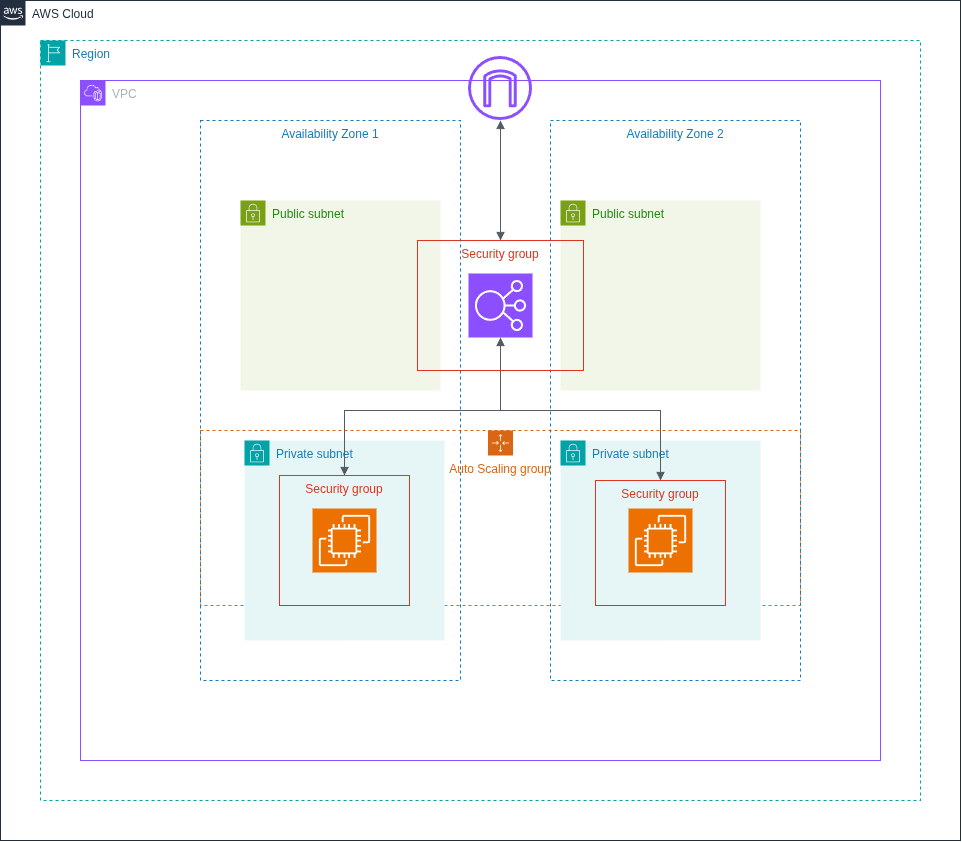

The diagram above was exported from draw.io. Its source (the exported page's mxGraphModel, read from the mxfile embedded in the PNG):
<mxGraphModel dx="1757" dy="1158" grid="1" gridSize="10" guides="1" tooltips="1" connect="1" arrows="1" fold="1" page="1" pageScale="1" pageWidth="1654" pageHeight="2336" math="0" shadow="0">
  <root>
    <mxCell id="0" />
    <mxCell id="1" parent="0" />
    <mxCell id="p6_T8-mbFTRIedDS0uuQ-1" parent="1" style="points=[[0,0],[0.25,0],[0.5,0],[0.75,0],[1,0],[1,0.25],[1,0.5],[1,0.75],[1,1],[0.75,1],[0.5,1],[0.25,1],[0,1],[0,0.75],[0,0.5],[0,0.25]];outlineConnect=0;gradientColor=none;html=1;whiteSpace=wrap;fontSize=12;fontStyle=0;container=1;pointerEvents=0;collapsible=0;recursiveResize=0;shape=mxgraph.aws4.group;grIcon=mxgraph.aws4.group_aws_cloud_alt;strokeColor=#232F3E;fillColor=none;verticalAlign=top;align=left;spacingLeft=30;fontColor=#232F3E;dashed=0;" value="AWS Cloud" vertex="1">
      <mxGeometry height="840" width="960" x="80" y="80" as="geometry" />
    </mxCell>
    <mxCell id="p6_T8-mbFTRIedDS0uuQ-2" parent="p6_T8-mbFTRIedDS0uuQ-1" style="points=[[0,0],[0.25,0],[0.5,0],[0.75,0],[1,0],[1,0.25],[1,0.5],[1,0.75],[1,1],[0.75,1],[0.5,1],[0.25,1],[0,1],[0,0.75],[0,0.5],[0,0.25]];outlineConnect=0;gradientColor=none;html=1;whiteSpace=wrap;fontSize=12;fontStyle=0;container=1;pointerEvents=0;collapsible=0;recursiveResize=0;shape=mxgraph.aws4.group;grIcon=mxgraph.aws4.group_region;strokeColor=#00A4A6;fillColor=none;verticalAlign=top;align=left;spacingLeft=30;fontColor=#147EBA;dashed=1;" value="Region" vertex="1">
      <mxGeometry height="760" width="880" x="40" y="40" as="geometry" />
    </mxCell>
    <mxCell id="p6_T8-mbFTRIedDS0uuQ-16" parent="p6_T8-mbFTRIedDS0uuQ-2" style="points=[[0,0],[0.25,0],[0.5,0],[0.75,0],[1,0],[1,0.25],[1,0.5],[1,0.75],[1,1],[0.75,1],[0.5,1],[0.25,1],[0,1],[0,0.75],[0,0.5],[0,0.25]];outlineConnect=0;gradientColor=none;html=1;whiteSpace=wrap;fontSize=12;fontStyle=0;container=1;pointerEvents=0;collapsible=0;recursiveResize=0;shape=mxgraph.aws4.group;grIcon=mxgraph.aws4.group_vpc2;strokeColor=#8C4FFF;fillColor=none;verticalAlign=top;align=left;spacingLeft=30;fontColor=#AAB7B8;dashed=0;" value="VPC" vertex="1">
      <mxGeometry height="680" width="800" x="40" y="40" as="geometry" />
    </mxCell>
    <mxCell id="p6_T8-mbFTRIedDS0uuQ-15" parent="p6_T8-mbFTRIedDS0uuQ-16" style="points=[[0,0],[0.25,0],[0.5,0],[0.75,0],[1,0],[1,0.25],[1,0.5],[1,0.75],[1,1],[0.75,1],[0.5,1],[0.25,1],[0,1],[0,0.75],[0,0.5],[0,0.25]];outlineConnect=0;gradientColor=none;html=1;whiteSpace=wrap;fontSize=12;fontStyle=0;container=1;pointerEvents=0;collapsible=0;recursiveResize=0;shape=mxgraph.aws4.groupCenter;grIcon=mxgraph.aws4.group_auto_scaling_group;grStroke=1;strokeColor=#D86613;fillColor=none;verticalAlign=top;align=center;fontColor=#D86613;dashed=1;spacingTop=25;" value="Auto Scaling group" vertex="1">
      <mxGeometry height="175" width="600" x="120" y="350" as="geometry" />
    </mxCell>
    <mxCell id="p6_T8-mbFTRIedDS0uuQ-14" parent="p6_T8-mbFTRIedDS0uuQ-16" style="fillColor=none;strokeColor=#147EBA;dashed=1;verticalAlign=top;fontStyle=0;fontColor=#147EBA;whiteSpace=wrap;html=1;" value="Availability Zone 2" vertex="1">
      <mxGeometry height="560" width="250" x="470" y="40" as="geometry" />
    </mxCell>
    <mxCell id="p6_T8-mbFTRIedDS0uuQ-12" parent="p6_T8-mbFTRIedDS0uuQ-16" style="sketch=0;outlineConnect=0;fontColor=#232F3E;gradientColor=none;fillColor=#8C4FFF;strokeColor=none;dashed=0;verticalLabelPosition=bottom;verticalAlign=top;align=center;html=1;fontSize=12;fontStyle=0;aspect=fixed;pointerEvents=1;shape=mxgraph.aws4.internet_gateway;" value="" vertex="1">
      <mxGeometry height="64" width="64" x="388" y="-24" as="geometry" />
    </mxCell>
    <mxCell id="p6_T8-mbFTRIedDS0uuQ-21" parent="p6_T8-mbFTRIedDS0uuQ-16" style="points=[[0,0],[0.25,0],[0.5,0],[0.75,0],[1,0],[1,0.25],[1,0.5],[1,0.75],[1,1],[0.75,1],[0.5,1],[0.25,1],[0,1],[0,0.75],[0,0.5],[0,0.25]];outlineConnect=0;gradientColor=none;html=1;whiteSpace=wrap;fontSize=12;fontStyle=0;container=1;pointerEvents=0;collapsible=0;recursiveResize=0;shape=mxgraph.aws4.group;grIcon=mxgraph.aws4.group_security_group;grStroke=0;strokeColor=#7AA116;fillColor=#F2F6E8;verticalAlign=top;align=left;spacingLeft=30;fontColor=#248814;dashed=0;" value="Public subnet" vertex="1">
      <mxGeometry height="190" width="200" x="480" y="120" as="geometry" />
    </mxCell>
    <mxCell id="p6_T8-mbFTRIedDS0uuQ-20" parent="p6_T8-mbFTRIedDS0uuQ-16" style="points=[[0,0],[0.25,0],[0.5,0],[0.75,0],[1,0],[1,0.25],[1,0.5],[1,0.75],[1,1],[0.75,1],[0.5,1],[0.25,1],[0,1],[0,0.75],[0,0.5],[0,0.25]];outlineConnect=0;gradientColor=none;html=1;whiteSpace=wrap;fontSize=12;fontStyle=0;container=1;pointerEvents=0;collapsible=0;recursiveResize=0;shape=mxgraph.aws4.group;grIcon=mxgraph.aws4.group_security_group;grStroke=0;strokeColor=#7AA116;fillColor=#F2F6E8;verticalAlign=top;align=left;spacingLeft=30;fontColor=#248814;dashed=0;" value="Public subnet" vertex="1">
      <mxGeometry height="190" width="200" x="160" y="120" as="geometry" />
    </mxCell>
    <mxCell id="p6_T8-mbFTRIedDS0uuQ-5" parent="p6_T8-mbFTRIedDS0uuQ-16" style="fillColor=none;strokeColor=#DD3522;verticalAlign=top;fontStyle=0;fontColor=#DD3522;whiteSpace=wrap;html=1;" value="Security group" vertex="1">
      <mxGeometry height="130" width="166" x="337" y="160" as="geometry" />
    </mxCell>
    <mxCell id="p6_T8-mbFTRIedDS0uuQ-11" parent="p6_T8-mbFTRIedDS0uuQ-16" style="sketch=0;points=[[0,0,0],[0.25,0,0],[0.5,0,0],[0.75,0,0],[1,0,0],[0,1,0],[0.25,1,0],[0.5,1,0],[0.75,1,0],[1,1,0],[0,0.25,0],[0,0.5,0],[0,0.75,0],[1,0.25,0],[1,0.5,0],[1,0.75,0]];outlineConnect=0;fontColor=#232F3E;fillColor=#8C4FFF;strokeColor=#ffffff;dashed=0;verticalLabelPosition=bottom;verticalAlign=top;align=center;html=1;fontSize=12;fontStyle=0;aspect=fixed;shape=mxgraph.aws4.resourceIcon;resIcon=mxgraph.aws4.elastic_load_balancing;" value="" vertex="1">
      <mxGeometry height="64" width="64" x="388" y="193" as="geometry" />
    </mxCell>
    <mxCell id="p6_T8-mbFTRIedDS0uuQ-19" parent="p6_T8-mbFTRIedDS0uuQ-16" style="points=[[0,0],[0.25,0],[0.5,0],[0.75,0],[1,0],[1,0.25],[1,0.5],[1,0.75],[1,1],[0.75,1],[0.5,1],[0.25,1],[0,1],[0,0.75],[0,0.5],[0,0.25]];outlineConnect=0;gradientColor=none;html=1;whiteSpace=wrap;fontSize=12;fontStyle=0;container=1;pointerEvents=0;collapsible=0;recursiveResize=0;shape=mxgraph.aws4.group;grIcon=mxgraph.aws4.group_security_group;grStroke=0;strokeColor=#00A4A6;fillColor=#E6F6F7;verticalAlign=top;align=left;spacingLeft=30;fontColor=#147EBA;dashed=0;" value="Private subnet" vertex="1">
      <mxGeometry height="200" width="200" x="164" y="360" as="geometry" />
    </mxCell>
    <mxCell id="p6_T8-mbFTRIedDS0uuQ-4" parent="p6_T8-mbFTRIedDS0uuQ-19" style="fillColor=none;strokeColor=#DD3522;verticalAlign=top;fontStyle=0;fontColor=#DD3522;whiteSpace=wrap;html=1;" value="Security group" vertex="1">
      <mxGeometry height="130" width="130" x="35" y="35" as="geometry" />
    </mxCell>
    <mxCell id="p6_T8-mbFTRIedDS0uuQ-7" parent="p6_T8-mbFTRIedDS0uuQ-19" style="sketch=0;points=[[0,0,0],[0.25,0,0],[0.5,0,0],[0.75,0,0],[1,0,0],[0,1,0],[0.25,1,0],[0.5,1,0],[0.75,1,0],[1,1,0],[0,0.25,0],[0,0.5,0],[0,0.75,0],[1,0.25,0],[1,0.5,0],[1,0.75,0]];outlineConnect=0;fontColor=#232F3E;fillColor=#ED7100;strokeColor=#ffffff;dashed=0;verticalLabelPosition=bottom;verticalAlign=top;align=center;html=1;fontSize=12;fontStyle=0;aspect=fixed;shape=mxgraph.aws4.resourceIcon;resIcon=mxgraph.aws4.ec2;" value="" vertex="1">
      <mxGeometry height="64" width="64" x="68" y="68" as="geometry" />
    </mxCell>
    <mxCell id="p6_T8-mbFTRIedDS0uuQ-18" parent="p6_T8-mbFTRIedDS0uuQ-16" style="points=[[0,0],[0.25,0],[0.5,0],[0.75,0],[1,0],[1,0.25],[1,0.5],[1,0.75],[1,1],[0.75,1],[0.5,1],[0.25,1],[0,1],[0,0.75],[0,0.5],[0,0.25]];outlineConnect=0;gradientColor=none;html=1;whiteSpace=wrap;fontSize=12;fontStyle=0;container=1;pointerEvents=0;collapsible=0;recursiveResize=0;shape=mxgraph.aws4.group;grIcon=mxgraph.aws4.group_security_group;grStroke=0;strokeColor=#00A4A6;fillColor=#E6F6F7;verticalAlign=top;align=left;spacingLeft=30;fontColor=#147EBA;dashed=0;" value="Private subnet" vertex="1">
      <mxGeometry height="200" width="200" x="480" y="360" as="geometry" />
    </mxCell>
    <mxCell id="p6_T8-mbFTRIedDS0uuQ-6" parent="p6_T8-mbFTRIedDS0uuQ-18" style="fillColor=none;strokeColor=#DD3522;verticalAlign=top;fontStyle=0;fontColor=#DD3522;whiteSpace=wrap;html=1;" value="Security group" vertex="1">
      <mxGeometry height="125" width="130" x="35" y="40" as="geometry" />
    </mxCell>
    <mxCell id="p6_T8-mbFTRIedDS0uuQ-8" parent="p6_T8-mbFTRIedDS0uuQ-18" style="sketch=0;points=[[0,0,0],[0.25,0,0],[0.5,0,0],[0.75,0,0],[1,0,0],[0,1,0],[0.25,1,0],[0.5,1,0],[0.75,1,0],[1,1,0],[0,0.25,0],[0,0.5,0],[0,0.75,0],[1,0.25,0],[1,0.5,0],[1,0.75,0]];outlineConnect=0;fontColor=#232F3E;fillColor=#ED7100;strokeColor=#ffffff;dashed=0;verticalLabelPosition=bottom;verticalAlign=top;align=center;html=1;fontSize=12;fontStyle=0;aspect=fixed;shape=mxgraph.aws4.resourceIcon;resIcon=mxgraph.aws4.ec2;" value="" vertex="1">
      <mxGeometry height="64" width="64" x="68" y="68" as="geometry" />
    </mxCell>
    <mxCell id="p6_T8-mbFTRIedDS0uuQ-24" edge="1" parent="p6_T8-mbFTRIedDS0uuQ-16" source="p6_T8-mbFTRIedDS0uuQ-5" style="edgeStyle=orthogonalEdgeStyle;html=1;endArrow=block;elbow=vertical;startArrow=block;startFill=1;endFill=1;strokeColor=#545B64;rounded=0;exitX=0.5;exitY=0;exitDx=0;exitDy=0;" target="p6_T8-mbFTRIedDS0uuQ-12" value="">
      <mxGeometry relative="1" width="100" as="geometry">
        <Array as="points">
          <mxPoint x="420" y="50" />
          <mxPoint x="420" y="50" />
        </Array>
        <mxPoint x="380" y="69" as="sourcePoint" />
        <mxPoint x="480" y="69" as="targetPoint" />
      </mxGeometry>
    </mxCell>
    <mxCell id="p6_T8-mbFTRIedDS0uuQ-25" edge="1" parent="p6_T8-mbFTRIedDS0uuQ-16" source="p6_T8-mbFTRIedDS0uuQ-11" style="edgeStyle=orthogonalEdgeStyle;html=1;endArrow=block;elbow=vertical;startArrow=block;startFill=1;endFill=1;strokeColor=#545B64;rounded=0;exitX=0.5;exitY=1;exitDx=0;exitDy=0;exitPerimeter=0;entryX=0.5;entryY=0;entryDx=0;entryDy=0;" target="p6_T8-mbFTRIedDS0uuQ-6" value="">
      <mxGeometry relative="1" width="100" as="geometry">
        <Array as="points">
          <mxPoint x="420" y="330" />
          <mxPoint x="580" y="330" />
        </Array>
        <mxPoint x="388" y="330" as="sourcePoint" />
        <mxPoint x="488" y="330" as="targetPoint" />
      </mxGeometry>
    </mxCell>
    <mxCell id="p6_T8-mbFTRIedDS0uuQ-26" edge="1" parent="p6_T8-mbFTRIedDS0uuQ-16" source="p6_T8-mbFTRIedDS0uuQ-11" style="edgeStyle=orthogonalEdgeStyle;html=1;endArrow=block;elbow=vertical;startArrow=block;startFill=1;endFill=1;strokeColor=#545B64;rounded=0;entryX=0.5;entryY=0;entryDx=0;entryDy=0;exitX=0.5;exitY=1;exitDx=0;exitDy=0;exitPerimeter=0;" target="p6_T8-mbFTRIedDS0uuQ-4" value="">
      <mxGeometry relative="1" width="100" as="geometry">
        <Array as="points">
          <mxPoint x="420" y="330" />
          <mxPoint x="264" y="330" />
        </Array>
        <mxPoint x="230" y="340" as="sourcePoint" />
        <mxPoint x="390" y="483" as="targetPoint" />
      </mxGeometry>
    </mxCell>
    <mxCell id="p6_T8-mbFTRIedDS0uuQ-3" parent="p6_T8-mbFTRIedDS0uuQ-16" style="fillColor=none;strokeColor=#147EBA;dashed=1;verticalAlign=top;fontStyle=0;fontColor=#147EBA;whiteSpace=wrap;html=1;" value="Availability Zone 1" vertex="1">
      <mxGeometry height="560" width="260" x="120" y="40" as="geometry" />
    </mxCell>
  </root>
</mxGraphModel>